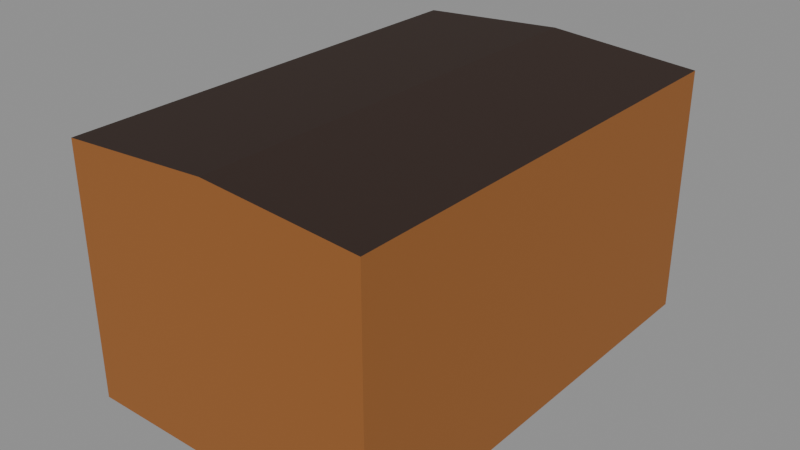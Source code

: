 # Source: cabin.blend  (saved by Blender 5.2.44; exported with 4.5.12 LTS)
import bpy
from mathutils import Matrix  # noqa: F401  (used for matrix-valued properties, if any)

bpy.ops.wm.read_factory_settings(use_empty=True)
scene = bpy.context.scene
scene.name = 'TempExportScene'

# ---- collections
col_cabin = bpy.data.collections.new('Cabin'); scene.collection.children.link(col_cabin)
col_door = bpy.data.collections.new('Door')  # instanced only; not linked into the scene

# ---- materials (node trees are filled in below, after node groups)
mat_material = bpy.data.materials.new('Material')
mat_material.alpha_threshold = 0.0
mat_material.use_backface_culling_lightprobe_volume = False
mat_material.roughness = 0.5
mat_material.line_color = (0.0, 0.0, 0.0, 1.0)
mat_wood = bpy.data.materials.new('Wood')
mat_roof = bpy.data.materials.new('Roof')

# ---- node groups
ng_nodegroup = bpy.data.node_groups.new('NodeGroup', 'GeometryNodeTree')
_s = ng_nodegroup.interface.new_socket(name='Geometry', in_out='OUTPUT', socket_type='NodeSocketGeometry')
_s = ng_nodegroup.interface.new_socket(name='width', in_out='INPUT', socket_type='NodeSocketFloat')
_s.default_value = 1.7
_s.min_value = -1e+04
_s.max_value = 1e+04
_s = ng_nodegroup.interface.new_socket(name='length', in_out='INPUT', socket_type='NodeSocketFloat')
_s.default_value = 2.9
_s.min_value = -1e+04
_s.max_value = 1e+04
_s = ng_nodegroup.interface.new_socket(name='height', in_out='INPUT', socket_type='NodeSocketFloat')
_s.default_value = 1.0
_s.min_value = -1e+04
_s.max_value = 1e+04
_s = ng_nodegroup.interface.new_socket(name='roof', in_out='INPUT', socket_type='NodeSocketFloat')
_s.min_value = -1e+04
_s.max_value = 1e+04
_N = ng_nodegroup.nodes; _L = ng_nodegroup.links
n0 = _N.new('GeometryNodeMeshCube'); n0.name = 'Cube'; n0.location = (-569, 117)
n1 = _N.new('GeometryNodeTransform'); n1.name = 'Transform Geometry'; n1.location = (-215, 120)
n1.width = 160
n2 = _N.new('ShaderNodeCombineXYZ'); n2.name = 'Combine XYZ.001'; n2.location = (-829, 113)
n3 = _N.new('ShaderNodeMath'); n3.name = 'Math'; n3.location = (-573, -144)
n3.operation = 'MULTIPLY'
n4 = _N.new('ShaderNodeCombineXYZ'); n4.name = 'Combine XYZ.002'; n4.location = (-384, 5)
n5 = _N.new('GeometryNodeSubdivideMesh'); n5.name = 'Subdivide Mesh'; n5.location = (-11, 123)
n6 = _N.new('GeometryNodeInputIndex'); n6.name = 'Index'; n6.location = (-33, -43)
n7 = _N.new('GeometryNodeSetPosition'); n7.name = 'Set Position'; n7.location = (814, 176)
n8 = _N.new('FunctionNodeCompare'); n8.name = 'Compare'; n8.location = (178, -146)
n8.operation = 'EQUAL'
n8.data_type = 'INT'
n8.inputs[3].default_value = 14
n9 = _N.new('FunctionNodeBooleanMath'); n9.name = 'Boolean Math'; n9.location = (355, -232)
n9.operation = 'OR'
n10 = _N.new('FunctionNodeCompare'); n10.name = 'Compare.001'; n10.location = (179, -313)
n10.operation = 'EQUAL'
n10.data_type = 'INT'
n10.inputs[3].default_value = 17
n11 = _N.new('FunctionNodeCompare'); n11.name = 'Compare.002'; n11.location = (175, -481)
n11.operation = 'EQUAL'
n11.data_type = 'INT'
n11.inputs[3].default_value = 22
n12 = _N.new('FunctionNodeBooleanMath'); n12.name = 'Boolean Math.001'; n12.location = (514, -355)
n12.operation = 'OR'
n13 = _N.new('ShaderNodeCombineXYZ'); n13.name = 'Combine XYZ.003'; n13.location = (488, 61)
n14 = _N.new('GeometryNodeSetMaterial'); n14.name = 'Set Material'; n14.location = (-368, 271)
n14.inputs[2].default_value = mat_roof
n15 = _N.new('FunctionNodeCompare'); n15.name = 'Compare.003'; n15.location = (-607, 282)
n15.operation = 'EQUAL'
n15.data_type = 'INT'
n15.inputs[3].default_value = 2
n16 = _N.new('GeometryNodeInputIndex'); n16.name = 'Index.001'; n16.location = (-790, 246)
n17 = _N.new('GeometryNodeSetMaterial'); n17.name = 'Set Material.001'; n17.location = (-399, 477)
n17.inputs[2].default_value = mat_material
n18 = _N.new('NodeGroupOutput'); n18.name = 'Group Output'; n18.location = (1014, 0)
n19 = _N.new('NodeGroupInput'); n19.name = 'Group Input'; n19.location = (-1029, 0)
_L.new(n2.outputs[0], n0.inputs[0])
_L.new(n4.outputs[0], n1.inputs[1])
_L.new(n3.outputs[0], n4.inputs[2])
_L.new(n1.outputs[0], n5.inputs[0])
_L.new(n5.outputs[0], n7.inputs[0])
_L.new(n6.outputs[0], n8.inputs[2])
_L.new(n8.outputs[0], n9.inputs[0])
_L.new(n6.outputs[0], n10.inputs[2])
_L.new(n6.outputs[0], n11.inputs[2])
_L.new(n10.outputs[0], n9.inputs[1])
_L.new(n9.outputs[0], n12.inputs[0])
_L.new(n11.outputs[0], n12.inputs[1])
_L.new(n12.outputs[0], n7.inputs[1])
_L.new(n13.outputs[0], n7.inputs[3])
_L.new(n14.outputs[0], n1.inputs[0])
_L.new(n15.outputs[0], n14.inputs[1])
_L.new(n16.outputs[0], n15.inputs[2])
_L.new(n0.outputs[0], n17.inputs[0])
_L.new(n17.outputs[0], n14.inputs[0])
_L.new(n19.outputs[2], n2.inputs[2])
_L.new(n19.outputs[2], n3.inputs[0])
_L.new(n19.outputs[3], n13.inputs[2])
_L.new(n7.outputs[0], n18.inputs[0])
_L.new(n19.outputs[0], n2.inputs[0])
_L.new(n19.outputs[1], n2.inputs[1])
n18.is_active_output = True
ng_geometry_nodes = bpy.data.node_groups.new('Geometry Nodes', 'GeometryNodeTree')
_s = ng_geometry_nodes.interface.new_socket(name='Geometry', in_out='OUTPUT', socket_type='NodeSocketGeometry')
_s = ng_geometry_nodes.interface.new_socket(name='Geometry', in_out='INPUT', socket_type='NodeSocketGeometry')
_s = ng_geometry_nodes.interface.new_socket(name='width', in_out='INPUT', socket_type='NodeSocketFloat')
_s.default_value = 1.7
_s.min_value = -1e+04
_s.max_value = 1e+04
_s = ng_geometry_nodes.interface.new_socket(name='length', in_out='INPUT', socket_type='NodeSocketFloat')
_s.default_value = 2.9
_s.min_value = -1e+04
_s.max_value = 1e+04
_s = ng_geometry_nodes.interface.new_socket(name='height', in_out='INPUT', socket_type='NodeSocketFloat')
_s.default_value = 1.0
_s.min_value = -1e+04
_s.max_value = 1e+04
_s = ng_geometry_nodes.interface.new_socket(name='roof', in_out='INPUT', socket_type='NodeSocketFloat')
_s.default_value = 1.0
_s.min_value = -1e+04
_s.max_value = 1e+04
_s.force_non_field = True
ng_geometry_nodes.is_modifier = True
_N = ng_geometry_nodes.nodes; _L = ng_geometry_nodes.links
n0 = _N.new('NodeGroupInput'); n0.name = 'Group Input'; n0.location = (-1261, -158)
n1 = _N.new('NodeGroupOutput'); n1.name = 'Group Output'; n1.location = (509, 29)
n2 = _N.new('GeometryNodeMeshBoolean'); n2.name = 'Mesh Boolean'; n2.location = (254, -30)
n3 = _N.new('GeometryNodeGroup'); n3.name = 'Group'; n3.location = (-606, -7)
n3.label = 'Make House Shape'
n3.node_tree = ng_nodegroup
n4 = _N.new('GeometryNodeTransform'); n4.name = 'Transform Geometry'; n4.location = (30, -211)
n4.width = 160
n4.inputs[1].default_value = (0.0, 0.0, -0.1)
n5 = _N.new('NodeFrame'); n5.name = 'Frame'; n5.location = (-171, 38)
n5.width = 424
n6 = _N.new('ShaderNodeMath'); n6.name = 'Math'; n6.location = (-879, -337)
n6.operation = 'MULTIPLY_ADD'
n6.inputs[1].default_value = 2.0
n7 = _N.new('ShaderNodeMath'); n7.name = 'Math.001'; n7.location = (-708, -340)
n7.operation = 'DIVIDE'
n8 = _N.new('ShaderNodeCombineXYZ'); n8.name = 'Combine XYZ'; n8.location = (-434, -369)
n8.inputs[2].default_value = 0.95
n9 = _N.new('GeometryNodeViewer'); n9.name = 'Viewer'; n9.location = (-180, -551)
n9.data_type = 'FLOAT_VECTOR'
n9.inputs[1].default_value = (0.0, 0.0, 0.0)
n10 = _N.new('ShaderNodeMath'); n10.name = 'Math.002'; n10.location = (-894, -535)
n10.operation = 'MULTIPLY_ADD'
n10.inputs[1].default_value = 2.0
n11 = _N.new('ShaderNodeMath'); n11.name = 'Math.003'; n11.location = (-713, -526)
n11.operation = 'DIVIDE'
n2.parent = n5
n4.parent = n5
_L.new(n0.outputs[1], n3.inputs[0])
_L.new(n0.outputs[2], n3.inputs[1])
_L.new(n0.outputs[3], n3.inputs[2])
_L.new(n0.outputs[4], n3.inputs[3])
_L.new(n3.outputs[0], n2.inputs[0])
_L.new(n4.outputs[0], n2.inputs[1])
_L.new(n3.outputs[0], n4.inputs[0])
_L.new(n8.outputs[0], n4.inputs[3])
_L.new(n7.outputs[0], n8.inputs[1])
_L.new(n0.outputs[2], n7.inputs[0])
_L.new(n6.outputs[0], n7.inputs[1])
_L.new(n0.outputs[2], n6.inputs[2])
_L.new(n10.outputs[0], n11.inputs[1])
_L.new(n0.outputs[1], n10.inputs[2])
_L.new(n0.outputs[1], n11.inputs[0])
_L.new(n11.outputs[0], n8.inputs[0])
_L.new(n2.outputs[0], n1.inputs[0])
_L.new(n0.outputs[4], n6.inputs[0])
_L.new(n0.outputs[4], n10.inputs[0])
n1.is_active_output = True

# ---- material node trees
mat_material.use_nodes = True; mat_material.node_tree.nodes.clear()
_N = mat_material.node_tree.nodes; _L = mat_material.node_tree.links
n0 = _N.new('ShaderNodeOutputMaterial'); n0.name = 'Material Output'; n0.location = (200, 100)
n1 = _N.new('ShaderNodeBsdfPrincipled'); n1.name = 'Principled BSDF'; n1.location = (-200, 100)
n1.inputs[0].default_value = (0.3127, 0.1124, 0.02374, 1.0)
n1.inputs[2].default_value = 1.0
n1.inputs[10].default_value = 0.005
_L.new(n1.outputs[0], n0.inputs[0])
n0.is_active_output = True
mat_wood.use_nodes = True; mat_wood.node_tree.nodes.clear()
_N = mat_wood.node_tree.nodes; _L = mat_wood.node_tree.links
n0 = _N.new('ShaderNodeBsdfPrincipled'); n0.name = 'Principled BSDF'; n0.location = (-200, 100)
n0.inputs[0].default_value = (0.1701, 0.03809, 0.007425, 1.0)
n0.inputs[2].default_value = 1.0
n0.inputs[10].default_value = 0.005
n1 = _N.new('ShaderNodeOutputMaterial'); n1.name = 'Material Output'; n1.location = (200, 100)
_L.new(n0.outputs[0], n1.inputs[0])
n1.is_active_output = True
mat_roof.use_nodes = True; mat_roof.node_tree.nodes.clear()
_N = mat_roof.node_tree.nodes; _L = mat_roof.node_tree.links
n0 = _N.new('ShaderNodeBsdfPrincipled'); n0.name = 'Principled BSDF'; n0.location = (-200, 100)
n0.inputs[0].default_value = (0.02821, 0.01363, 0.008463, 1.0)
n0.inputs[2].default_value = 1.0
n0.inputs[10].default_value = 0.005
n1 = _N.new('ShaderNodeOutputMaterial'); n1.name = 'Material Output'; n1.location = (200, 100)
_L.new(n0.outputs[0], n1.inputs[0])
n1.is_active_output = True

# ---- meshes
me_cube_001 = bpy.data.meshes.new('Cube.001')
me_cube_001.from_pydata([(1.0, 1.0, 1.0), (1.0, 1.0, -1.0), (1.0, -1.0, 1.0), (1.0, -1.0, -1.0), (-1.0, 1.0, 1.0), (-1.0, 1.0, -1.0), (-1.0, -1.0, 1.0), (-1.0, -1.0, -1.0)], [], [(0, 4, 6, 2), (3, 2, 6, 7), (7, 6, 4, 5), (5, 1, 3, 7), (1, 0, 2, 3), (5, 4, 0, 1)])
_uv = me_cube_001.uv_layers.new(name='UVMap')
_uv.uv.foreach_set('vector', [0.625, 0.5, 0.875, 0.5, 0.875, 0.75, 0.625, 0.75, 0.375, 0.75, 0.625, 0.75, 0.625, 1.0, 0.375, 1.0, 0.375, 0.0, 0.625, 0.0, 0.625, 0.25, 0.375, 0.25, 0.125, 0.5, 0.375, 0.5, 0.375, 0.75, 0.125, 0.75, 0.375, 0.5, 0.625, 0.5, 0.625, 0.75, 0.375, 0.75, 0.375, 0.25, 0.625, 0.25, 0.625, 0.5, 0.375, 0.5])
me_cube_001.materials.append(mat_material)
me_cube_001.use_mirror_vertex_groups = False
me_cube_001.update()
me_cube_025 = bpy.data.meshes.new('Cube.025')
me_cube_025.from_pydata([(-1.0, -1.0, -1.0), (-1.0, -1.0, 1.0), (-1.0, 1.0, -1.0), (-1.0, 1.0, 1.0), (1.0, -1.0, -1.0), (1.0, -1.0, 1.0), (1.0, 1.0, -1.0), (1.0, 1.0, 1.0)], [], [(0, 1, 3, 2), (2, 3, 7, 6), (6, 7, 5, 4), (4, 5, 1, 0), (2, 6, 4, 0), (7, 3, 1, 5)])
_uv = me_cube_025.uv_layers.new(name='UVMap')
_uv.uv.foreach_set('vector', [0.375, 0.0, 0.625, 0.0, 0.625, 0.25, 0.375, 0.25, 0.375, 0.25, 0.625, 0.25, 0.625, 0.5, 0.375, 0.5, 0.375, 0.5, 0.625, 0.5, 0.625, 0.75, 0.375, 0.75, 0.375, 0.75, 0.625, 0.75, 0.625, 1.0, 0.375, 1.0, 0.125, 0.5, 0.375, 0.5, 0.375, 0.75, 0.125, 0.75, 0.625, 0.5, 0.875, 0.5, 0.875, 0.75, 0.625, 0.75])
me_cube_025.materials.append(mat_material)
me_cube_025.update()
me_plane = bpy.data.meshes.new('Plane')
me_plane.from_pydata([(-0.5822, -0.5247, 0.0), (0.5908, -0.5247, 0.0), (-0.5822, 0.5287, 0.0), (0.5908, 0.5287, 0.0)], [], [(0, 1, 3, 2)])
_uv = me_plane.uv_layers.new(name='UVMap')
_uv.uv.foreach_set('vector', [0.0, 0.0, 1.0, 0.0, 1.0, 1.0, 0.0, 1.0])
me_plane.materials.append(mat_wood)
me_plane.update()

# ---- objects
ob_house_col = bpy.data.objects.new('house_col', me_cube_001)
ob_door = bpy.data.objects.new('>>Door', None)
ob_cube_noimp = bpy.data.objects.new('Cube-noimp', me_cube_025)
ob_floor_01_col = bpy.data.objects.new('floor_01-col', me_plane)

# ---- transforms, parenting, visibility, modifiers, constraints
ob_house_col.location = (0.0, 0.0, 0.0)
ob_house_col.lock_rotations_4d = False
ob_house_col.empty_display_type = 'ARROWS'
ob_house_col.show_wire = True
ob_house_col.lineart.crease_threshold = 0.0
_m = ob_house_col.modifiers.new('GeometryNodes', 'NODES')
_m.node_group = ng_geometry_nodes
_gi = [s.identifier for s in ng_geometry_nodes.interface.items_tree if s.item_type == 'SOCKET' and s.in_out == 'INPUT']
_m[_gi[1]] = 2.85  # 'width'
_m[_gi[2]] = 4.31  # 'length'
_m[_gi[3]] = 2.33  # 'height'
_m[_gi[4]] = 0.1  # 'roof'
_m = ob_house_col.modifiers.new('Decimate', 'DECIMATE')
_m.decimate_type = 'DISSOLVE'
_m.ratio = 0.36
_m = ob_house_col.modifiers.new('Boolean', 'BOOLEAN')
_m.object = ob_cube_noimp
_m.material_mode = 'TRANSFER'
ob_door.location = (-1.445, 0.7931, 0.05406)
ob_door.rotation_euler = (-0.006264, 0.0006269, -3.135)
ob_door.scale = (1.0, 1.0, 1.0)
ob_door.instance_type = 'COLLECTION'
ob_cube_noimp.location = (-1.352, 0.1153, 1.027)
ob_cube_noimp.scale = (0.2087, 0.7136, 1.05)
ob_cube_noimp.display_type = 'WIRE'
ob_floor_01_col.location = (0.0, 0.0, 0.0)
ob_floor_01_col.scale = (2.35, 4.0, 1.0)
_m = ob_floor_01_col.modifiers.new('Solidify', 'SOLIDIFY')
_m.thickness = 0.05
_m.offset = 1.0
ob_door.instance_collection = col_door

# ---- collection membership
col_cabin.objects.link(ob_house_col)
col_cabin.objects.link(ob_door)
col_cabin.objects.link(ob_cube_noimp)
col_cabin.objects.link(ob_floor_01_col)

# ---- scene / render settings (as saved in the file)
scene.frame_start = 1; scene.frame_end = 250; scene.frame_set(2)
scene.render.engine = 'BLENDER_EEVEE_NEXT'
scene.render.bake_bias = 0.0
scene.render.bake_samples = 0
scene.render.compositor_device = 'GPU'
scene.eevee.use_volume_custom_range = False
scene.eevee.fast_gi_thickness_near = 0.1
scene.eevee.fast_gi_thickness_far = 0.0
scene.eevee.ray_tracing_options.screen_trace_thickness = 0.1
bpy.context.view_layer.update()

# ---- added for rendering (the .blend has no active camera and no usable light): camera, sun + grey world if the file has none
cam_auto = bpy.data.cameras.new('AutoCamera')
cam_auto.lens = 50.0
cam_auto.sensor_width = 36.0
cam_auto.clip_end = 1000.0
ob_auto_camera = bpy.data.objects.new('AutoCamera', cam_auto)
scene.collection.objects.link(ob_auto_camera)
ob_auto_camera.location = (5.28784, -6.42651, 5.48792)
ob_auto_camera.rotation_euler = (1.09748, -7.21219e-08, 0.694738)
scene.camera = ob_auto_camera
light_auto_sun = bpy.data.lights.new('AutoSun', 'SUN')
light_auto_sun.energy = 3.0
light_auto_sun.angle = 0.0523599
ob_auto_sun = bpy.data.objects.new('AutoSun', light_auto_sun)
scene.collection.objects.link(ob_auto_sun)
ob_auto_sun.rotation_euler = (0.872665, 0.174533, 0.523599)
if scene.world is None:
    world_auto = bpy.data.worlds.new('AutoWorld')
    world_auto.color = (0.3, 0.3, 0.3)
    scene.world = world_auto
bpy.context.view_layer.update()
